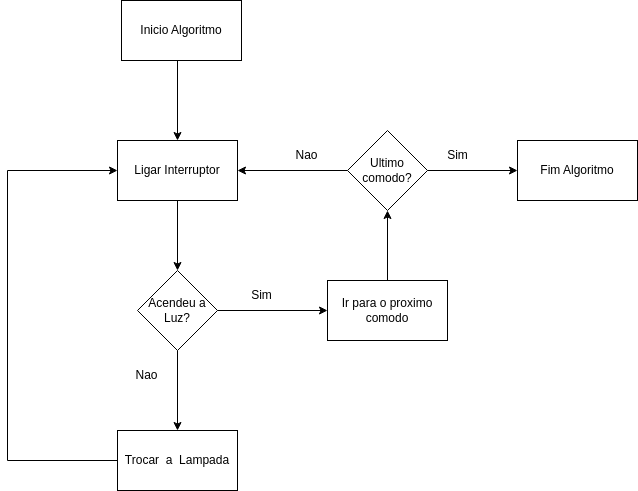

The diagram above was exported from draw.io. Its source (the exported page's mxGraphModel, read from the mxfile embedded in the PNG):
<mxGraphModel dx="1434" dy="780" grid="1" gridSize="10" guides="1" tooltips="1" connect="1" arrows="1" fold="1" page="1" pageScale="1" pageWidth="827" pageHeight="1169" math="0" shadow="0">
  <root>
    <mxCell id="WIyWlLk6GJQsqaUBKTNV-0" />
    <mxCell id="WIyWlLk6GJQsqaUBKTNV-1" parent="WIyWlLk6GJQsqaUBKTNV-0" />
    <mxCell id="P7YEbV3GMTmMHqssplkd-0" value="Inicio Algoritmo" style="rounded=0;whiteSpace=wrap;html=1;" vertex="1" parent="WIyWlLk6GJQsqaUBKTNV-1">
      <mxGeometry x="354" y="70" width="120" height="60" as="geometry" />
    </mxCell>
    <mxCell id="P7YEbV3GMTmMHqssplkd-1" value="" style="endArrow=classic;html=1;rounded=0;exitX=0.5;exitY=1;exitDx=0;exitDy=0;" edge="1" parent="WIyWlLk6GJQsqaUBKTNV-1" source="P7YEbV3GMTmMHqssplkd-0">
      <mxGeometry width="50" height="50" relative="1" as="geometry">
        <mxPoint x="390" y="430" as="sourcePoint" />
        <mxPoint x="410" y="210" as="targetPoint" />
        <Array as="points">
          <mxPoint x="410" y="130" />
        </Array>
      </mxGeometry>
    </mxCell>
    <mxCell id="P7YEbV3GMTmMHqssplkd-2" value="Ligar Interruptor" style="rounded=0;whiteSpace=wrap;html=1;" vertex="1" parent="WIyWlLk6GJQsqaUBKTNV-1">
      <mxGeometry x="350" y="210" width="120" height="60" as="geometry" />
    </mxCell>
    <mxCell id="P7YEbV3GMTmMHqssplkd-3" value="Acendeu a Luz?" style="rhombus;whiteSpace=wrap;html=1;" vertex="1" parent="WIyWlLk6GJQsqaUBKTNV-1">
      <mxGeometry x="370" y="340" width="80" height="80" as="geometry" />
    </mxCell>
    <mxCell id="P7YEbV3GMTmMHqssplkd-5" value="Sim" style="text;html=1;align=center;verticalAlign=middle;resizable=0;points=[];autosize=1;strokeColor=none;fillColor=none;" vertex="1" parent="WIyWlLk6GJQsqaUBKTNV-1">
      <mxGeometry x="474" y="350" width="40" height="30" as="geometry" />
    </mxCell>
    <mxCell id="P7YEbV3GMTmMHqssplkd-6" value="Ir para o proximo comodo" style="rounded=0;whiteSpace=wrap;html=1;" vertex="1" parent="WIyWlLk6GJQsqaUBKTNV-1">
      <mxGeometry x="560" y="350" width="120" height="60" as="geometry" />
    </mxCell>
    <mxCell id="P7YEbV3GMTmMHqssplkd-7" value="" style="endArrow=classic;html=1;rounded=0;entryX=0;entryY=0.5;entryDx=0;entryDy=0;exitX=1;exitY=0.5;exitDx=0;exitDy=0;" edge="1" parent="WIyWlLk6GJQsqaUBKTNV-1" source="P7YEbV3GMTmMHqssplkd-3" target="P7YEbV3GMTmMHqssplkd-6">
      <mxGeometry width="50" height="50" relative="1" as="geometry">
        <mxPoint x="390" y="430" as="sourcePoint" />
        <mxPoint x="440" y="380" as="targetPoint" />
      </mxGeometry>
    </mxCell>
    <mxCell id="P7YEbV3GMTmMHqssplkd-9" value="" style="endArrow=classic;html=1;rounded=0;entryX=0.5;entryY=0;entryDx=0;entryDy=0;" edge="1" parent="WIyWlLk6GJQsqaUBKTNV-1" target="P7YEbV3GMTmMHqssplkd-3">
      <mxGeometry width="50" height="50" relative="1" as="geometry">
        <mxPoint x="410" y="270" as="sourcePoint" />
        <mxPoint x="440" y="380" as="targetPoint" />
      </mxGeometry>
    </mxCell>
    <mxCell id="P7YEbV3GMTmMHqssplkd-10" value="Nao" style="text;html=1;align=center;verticalAlign=middle;resizable=0;points=[];autosize=1;strokeColor=none;fillColor=none;" vertex="1" parent="WIyWlLk6GJQsqaUBKTNV-1">
      <mxGeometry x="354" y="430" width="50" height="30" as="geometry" />
    </mxCell>
    <mxCell id="P7YEbV3GMTmMHqssplkd-11" value="Trocar&amp;nbsp; a&amp;nbsp; Lampada" style="rounded=0;whiteSpace=wrap;html=1;" vertex="1" parent="WIyWlLk6GJQsqaUBKTNV-1">
      <mxGeometry x="350" y="500" width="120" height="60" as="geometry" />
    </mxCell>
    <mxCell id="P7YEbV3GMTmMHqssplkd-12" value="" style="endArrow=classic;html=1;rounded=0;exitX=0.5;exitY=1;exitDx=0;exitDy=0;" edge="1" parent="WIyWlLk6GJQsqaUBKTNV-1" source="P7YEbV3GMTmMHqssplkd-3" target="P7YEbV3GMTmMHqssplkd-11">
      <mxGeometry width="50" height="50" relative="1" as="geometry">
        <mxPoint x="390" y="430" as="sourcePoint" />
        <mxPoint x="440" y="380" as="targetPoint" />
      </mxGeometry>
    </mxCell>
    <mxCell id="P7YEbV3GMTmMHqssplkd-13" value="" style="endArrow=classic;html=1;rounded=0;exitX=0;exitY=0.5;exitDx=0;exitDy=0;entryX=0;entryY=0.5;entryDx=0;entryDy=0;" edge="1" parent="WIyWlLk6GJQsqaUBKTNV-1" source="P7YEbV3GMTmMHqssplkd-11" target="P7YEbV3GMTmMHqssplkd-2">
      <mxGeometry width="50" height="50" relative="1" as="geometry">
        <mxPoint x="390" y="430" as="sourcePoint" />
        <mxPoint x="440" y="380" as="targetPoint" />
        <Array as="points">
          <mxPoint x="240" y="530" />
          <mxPoint x="240" y="240" />
        </Array>
      </mxGeometry>
    </mxCell>
    <mxCell id="P7YEbV3GMTmMHqssplkd-14" value="Ultimo comodo?" style="rhombus;whiteSpace=wrap;html=1;" vertex="1" parent="WIyWlLk6GJQsqaUBKTNV-1">
      <mxGeometry x="580" y="200" width="80" height="80" as="geometry" />
    </mxCell>
    <mxCell id="P7YEbV3GMTmMHqssplkd-15" value="" style="endArrow=classic;html=1;rounded=0;exitX=0.5;exitY=0;exitDx=0;exitDy=0;entryX=0.5;entryY=1;entryDx=0;entryDy=0;" edge="1" parent="WIyWlLk6GJQsqaUBKTNV-1" source="P7YEbV3GMTmMHqssplkd-6" target="P7YEbV3GMTmMHqssplkd-14">
      <mxGeometry width="50" height="50" relative="1" as="geometry">
        <mxPoint x="390" y="430" as="sourcePoint" />
        <mxPoint x="440" y="380" as="targetPoint" />
      </mxGeometry>
    </mxCell>
    <mxCell id="P7YEbV3GMTmMHqssplkd-16" value="Nao" style="text;html=1;align=center;verticalAlign=middle;resizable=0;points=[];autosize=1;strokeColor=none;fillColor=none;" vertex="1" parent="WIyWlLk6GJQsqaUBKTNV-1">
      <mxGeometry x="514" y="210" width="50" height="30" as="geometry" />
    </mxCell>
    <mxCell id="P7YEbV3GMTmMHqssplkd-17" value="" style="endArrow=classic;html=1;rounded=0;entryX=1;entryY=0.5;entryDx=0;entryDy=0;exitX=0;exitY=0.5;exitDx=0;exitDy=0;" edge="1" parent="WIyWlLk6GJQsqaUBKTNV-1" source="P7YEbV3GMTmMHqssplkd-14" target="P7YEbV3GMTmMHqssplkd-2">
      <mxGeometry width="50" height="50" relative="1" as="geometry">
        <mxPoint x="390" y="430" as="sourcePoint" />
        <mxPoint x="440" y="380" as="targetPoint" />
      </mxGeometry>
    </mxCell>
    <mxCell id="P7YEbV3GMTmMHqssplkd-18" value="Sim" style="text;html=1;align=center;verticalAlign=middle;resizable=0;points=[];autosize=1;strokeColor=none;fillColor=none;" vertex="1" parent="WIyWlLk6GJQsqaUBKTNV-1">
      <mxGeometry x="670" y="210" width="40" height="30" as="geometry" />
    </mxCell>
    <mxCell id="P7YEbV3GMTmMHqssplkd-19" value="Fim Algoritmo" style="rounded=0;whiteSpace=wrap;html=1;" vertex="1" parent="WIyWlLk6GJQsqaUBKTNV-1">
      <mxGeometry x="750" y="210" width="120" height="60" as="geometry" />
    </mxCell>
    <mxCell id="P7YEbV3GMTmMHqssplkd-20" value="" style="endArrow=classic;html=1;rounded=0;exitX=1;exitY=0.5;exitDx=0;exitDy=0;entryX=0;entryY=0.5;entryDx=0;entryDy=0;" edge="1" parent="WIyWlLk6GJQsqaUBKTNV-1" source="P7YEbV3GMTmMHqssplkd-14" target="P7YEbV3GMTmMHqssplkd-19">
      <mxGeometry width="50" height="50" relative="1" as="geometry">
        <mxPoint x="390" y="430" as="sourcePoint" />
        <mxPoint x="440" y="380" as="targetPoint" />
      </mxGeometry>
    </mxCell>
  </root>
</mxGraphModel>